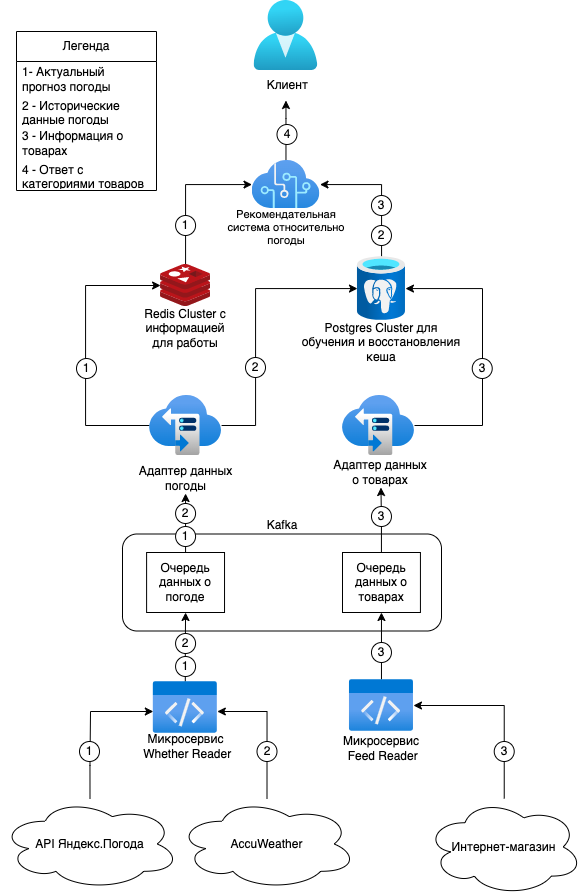

The diagram above was exported from draw.io. Its source (the exported page's mxGraphModel, read from the mxfile embedded in the PNG):
<mxGraphModel dx="-2249" dy="731" grid="0" gridSize="10" guides="1" tooltips="1" connect="1" arrows="1" fold="1" page="1" pageScale="1" pageWidth="827" pageHeight="1169" math="0" shadow="0">
  <root>
    <mxCell id="0" />
    <mxCell id="1" parent="0" />
    <mxCell id="BN26sj25K_0gHFcCpR_N-1" value="" style="rounded=1;whiteSpace=wrap;html=1;" parent="1" vertex="1">
      <mxGeometry x="3437" y="789.5" width="319" height="97" as="geometry" />
    </mxCell>
    <mxCell id="BN26sj25K_0gHFcCpR_N-2" value="" style="aspect=fixed;html=1;points=[];align=center;image;fontSize=12;image=img/lib/azure2/identity/Users.svg;" parent="1" vertex="1">
      <mxGeometry x="3568.46" y="256" width="64" height="70" as="geometry" />
    </mxCell>
    <mxCell id="BN26sj25K_0gHFcCpR_N-8" style="edgeStyle=orthogonalEdgeStyle;rounded=0;orthogonalLoop=1;jettySize=auto;html=1;entryX=0.5;entryY=1;entryDx=0;entryDy=0;" parent="1" source="BN26sj25K_0gHFcCpR_N-9" target="BN26sj25K_0gHFcCpR_N-39" edge="1">
      <mxGeometry relative="1" as="geometry" />
    </mxCell>
    <mxCell id="BN26sj25K_0gHFcCpR_N-9" value="" style="aspect=fixed;html=1;points=[];align=center;image;fontSize=12;image=img/lib/azure2/general/Code.svg;" parent="1" vertex="1">
      <mxGeometry x="3467.8199999999997" y="937" width="64" height="52" as="geometry" />
    </mxCell>
    <mxCell id="BN26sj25K_0gHFcCpR_N-10" value="Микросервис &amp;nbsp;Whether Reader" style="text;html=1;strokeColor=none;fillColor=none;align=center;verticalAlign=middle;whiteSpace=wrap;rounded=0;" parent="1" vertex="1">
      <mxGeometry x="3446.8199999999997" y="987" width="106.5" height="30" as="geometry" />
    </mxCell>
    <mxCell id="BN26sj25K_0gHFcCpR_N-11" style="edgeStyle=orthogonalEdgeStyle;rounded=0;orthogonalLoop=1;jettySize=auto;html=1;entryX=0.5;entryY=1;entryDx=0;entryDy=0;" parent="1" source="BN26sj25K_0gHFcCpR_N-12" target="BN26sj25K_0gHFcCpR_N-43" edge="1">
      <mxGeometry relative="1" as="geometry" />
    </mxCell>
    <mxCell id="BN26sj25K_0gHFcCpR_N-12" value="" style="aspect=fixed;html=1;points=[];align=center;image;fontSize=12;image=img/lib/azure2/general/Code.svg;" parent="1" vertex="1">
      <mxGeometry x="3663.9699999999993" y="935" width="64" height="52" as="geometry" />
    </mxCell>
    <mxCell id="BN26sj25K_0gHFcCpR_N-13" value="Микросервис &amp;nbsp;Feed Reader" style="text;html=1;strokeColor=none;fillColor=none;align=center;verticalAlign=middle;whiteSpace=wrap;rounded=0;" parent="1" vertex="1">
      <mxGeometry x="3645.9699999999993" y="989" width="100" height="30" as="geometry" />
    </mxCell>
    <mxCell id="BN26sj25K_0gHFcCpR_N-15" value="Клиент&amp;nbsp;" style="text;html=1;strokeColor=none;fillColor=none;align=center;verticalAlign=middle;whiteSpace=wrap;rounded=0;" parent="1" vertex="1">
      <mxGeometry x="3573.69" y="326" width="60" height="30" as="geometry" />
    </mxCell>
    <mxCell id="BN26sj25K_0gHFcCpR_N-17" value="Адаптер данных погоды" style="text;html=1;strokeColor=none;fillColor=none;align=center;verticalAlign=middle;whiteSpace=wrap;rounded=0;" parent="1" vertex="1">
      <mxGeometry x="3446.82" y="719" width="106.5" height="30" as="geometry" />
    </mxCell>
    <mxCell id="BN26sj25K_0gHFcCpR_N-18" value="Адаптер данных о товарах" style="text;html=1;strokeColor=none;fillColor=none;align=center;verticalAlign=middle;whiteSpace=wrap;rounded=0;" parent="1" vertex="1">
      <mxGeometry x="3645.46" y="713" width="100" height="30" as="geometry" />
    </mxCell>
    <mxCell id="y7x0qTpkiWZDHcAYT2WV-8" style="edgeStyle=orthogonalEdgeStyle;rounded=0;orthogonalLoop=1;jettySize=auto;html=1;" edge="1" parent="1" source="BN26sj25K_0gHFcCpR_N-20" target="BN26sj25K_0gHFcCpR_N-48">
      <mxGeometry relative="1" as="geometry">
        <Array as="points">
          <mxPoint x="3797" y="681" />
          <mxPoint x="3797" y="544" />
        </Array>
      </mxGeometry>
    </mxCell>
    <mxCell id="BN26sj25K_0gHFcCpR_N-20" value="" style="aspect=fixed;html=1;points=[];align=center;image;fontSize=12;image=img/lib/azure2/storage/Storage_Sync_Services.svg;rounded=1;fillColor=none;" parent="1" vertex="1">
      <mxGeometry x="3657" y="651" width="72" height="60" as="geometry" />
    </mxCell>
    <mxCell id="y7x0qTpkiWZDHcAYT2WV-9" style="edgeStyle=orthogonalEdgeStyle;rounded=0;orthogonalLoop=1;jettySize=auto;html=1;" edge="1" parent="1" source="BN26sj25K_0gHFcCpR_N-22" target="BN26sj25K_0gHFcCpR_N-46">
      <mxGeometry relative="1" as="geometry">
        <Array as="points">
          <mxPoint x="3400" y="681" />
          <mxPoint x="3400" y="541" />
        </Array>
      </mxGeometry>
    </mxCell>
    <mxCell id="y7x0qTpkiWZDHcAYT2WV-10" style="edgeStyle=orthogonalEdgeStyle;rounded=0;orthogonalLoop=1;jettySize=auto;html=1;" edge="1" parent="1" source="BN26sj25K_0gHFcCpR_N-22" target="BN26sj25K_0gHFcCpR_N-48">
      <mxGeometry relative="1" as="geometry">
        <Array as="points">
          <mxPoint x="3570" y="681" />
          <mxPoint x="3570" y="544" />
        </Array>
      </mxGeometry>
    </mxCell>
    <mxCell id="BN26sj25K_0gHFcCpR_N-22" value="" style="aspect=fixed;html=1;points=[];align=center;image;fontSize=12;image=img/lib/azure2/storage/Storage_Sync_Services.svg;rounded=1;fillColor=none;" parent="1" vertex="1">
      <mxGeometry x="3464.07" y="651" width="72" height="60" as="geometry" />
    </mxCell>
    <mxCell id="y7x0qTpkiWZDHcAYT2WV-6" style="edgeStyle=orthogonalEdgeStyle;rounded=0;orthogonalLoop=1;jettySize=auto;html=1;" edge="1" parent="1" source="BN26sj25K_0gHFcCpR_N-34" target="BN26sj25K_0gHFcCpR_N-12">
      <mxGeometry relative="1" as="geometry">
        <Array as="points">
          <mxPoint x="3819" y="961" />
        </Array>
      </mxGeometry>
    </mxCell>
    <mxCell id="BN26sj25K_0gHFcCpR_N-34" value="Интернет-магазин" style="ellipse;shape=cloud;whiteSpace=wrap;html=1;" parent="1" vertex="1">
      <mxGeometry x="3740.23" y="1054" width="157" height="97" as="geometry" />
    </mxCell>
    <mxCell id="BN26sj25K_0gHFcCpR_N-37" value="Kafka" style="text;html=1;strokeColor=none;fillColor=none;align=center;verticalAlign=middle;whiteSpace=wrap;rounded=0;" parent="1" vertex="1">
      <mxGeometry x="3566.5" y="766" width="60" height="30" as="geometry" />
    </mxCell>
    <mxCell id="BN26sj25K_0gHFcCpR_N-38" style="edgeStyle=orthogonalEdgeStyle;rounded=0;orthogonalLoop=1;jettySize=auto;html=1;entryX=0.5;entryY=1;entryDx=0;entryDy=0;" parent="1" source="BN26sj25K_0gHFcCpR_N-39" target="BN26sj25K_0gHFcCpR_N-17" edge="1">
      <mxGeometry relative="1" as="geometry" />
    </mxCell>
    <mxCell id="BN26sj25K_0gHFcCpR_N-39" value="Очередь данных о погоде" style="rounded=0;whiteSpace=wrap;html=1;" parent="1" vertex="1">
      <mxGeometry x="3461.1000000000004" y="808" width="77.93" height="60" as="geometry" />
    </mxCell>
    <mxCell id="y7x0qTpkiWZDHcAYT2WV-7" style="edgeStyle=orthogonalEdgeStyle;rounded=0;orthogonalLoop=1;jettySize=auto;html=1;entryX=0.5;entryY=1;entryDx=0;entryDy=0;" edge="1" parent="1" source="BN26sj25K_0gHFcCpR_N-43" target="BN26sj25K_0gHFcCpR_N-18">
      <mxGeometry relative="1" as="geometry" />
    </mxCell>
    <mxCell id="BN26sj25K_0gHFcCpR_N-43" value="Очередь данных о товарах" style="rounded=0;whiteSpace=wrap;html=1;" parent="1" vertex="1">
      <mxGeometry x="3657" y="808" width="77.93" height="60" as="geometry" />
    </mxCell>
    <mxCell id="y7x0qTpkiWZDHcAYT2WV-24" style="edgeStyle=orthogonalEdgeStyle;rounded=0;orthogonalLoop=1;jettySize=auto;html=1;" edge="1" parent="1" source="BN26sj25K_0gHFcCpR_N-46" target="BN26sj25K_0gHFcCpR_N-55">
      <mxGeometry relative="1" as="geometry">
        <Array as="points">
          <mxPoint x="3500" y="440" />
        </Array>
      </mxGeometry>
    </mxCell>
    <mxCell id="BN26sj25K_0gHFcCpR_N-46" value="" style="image;sketch=0;aspect=fixed;html=1;points=[];align=center;fontSize=12;image=img/lib/mscae/Cache_Redis_Product.svg;" parent="1" vertex="1">
      <mxGeometry x="3475.07" y="520" width="50" height="42" as="geometry" />
    </mxCell>
    <mxCell id="BN26sj25K_0gHFcCpR_N-47" value="Redis Cluster с информацией для работы" style="text;html=1;strokeColor=none;fillColor=none;align=center;verticalAlign=middle;whiteSpace=wrap;rounded=0;" parent="1" vertex="1">
      <mxGeometry x="3451.0800000000004" y="569" width="97.97" height="30" as="geometry" />
    </mxCell>
    <mxCell id="y7x0qTpkiWZDHcAYT2WV-23" style="edgeStyle=orthogonalEdgeStyle;rounded=0;orthogonalLoop=1;jettySize=auto;html=1;" edge="1" parent="1" source="BN26sj25K_0gHFcCpR_N-48" target="BN26sj25K_0gHFcCpR_N-55">
      <mxGeometry relative="1" as="geometry">
        <Array as="points">
          <mxPoint x="3696" y="440" />
        </Array>
      </mxGeometry>
    </mxCell>
    <mxCell id="BN26sj25K_0gHFcCpR_N-48" value="" style="image;aspect=fixed;html=1;points=[];align=center;fontSize=12;image=img/lib/azure2/databases/Azure_Database_PostgreSQL_Server.svg;" parent="1" vertex="1">
      <mxGeometry x="3671.97" y="512" width="48" height="64" as="geometry" />
    </mxCell>
    <mxCell id="BN26sj25K_0gHFcCpR_N-49" value="Postgres Cluster для обучения и восстановления кеша" style="text;html=1;strokeColor=none;fillColor=none;align=center;verticalAlign=middle;whiteSpace=wrap;rounded=0;" parent="1" vertex="1">
      <mxGeometry x="3612.97" y="583" width="166" height="30" as="geometry" />
    </mxCell>
    <mxCell id="y7x0qTpkiWZDHcAYT2WV-26" style="edgeStyle=orthogonalEdgeStyle;rounded=0;orthogonalLoop=1;jettySize=auto;html=1;" edge="1" parent="1" source="BN26sj25K_0gHFcCpR_N-55" target="BN26sj25K_0gHFcCpR_N-15">
      <mxGeometry relative="1" as="geometry">
        <Array as="points">
          <mxPoint x="3601" y="374" />
          <mxPoint x="3601" y="374" />
        </Array>
      </mxGeometry>
    </mxCell>
    <mxCell id="BN26sj25K_0gHFcCpR_N-55" value="" style="aspect=fixed;html=1;points=[];align=center;image;fontSize=12;image=img/lib/azure2/ai_machine_learning/Cognitive_Services.svg;" parent="1" vertex="1">
      <mxGeometry x="3566.5" y="416" width="68" height="48" as="geometry" />
    </mxCell>
    <mxCell id="BN26sj25K_0gHFcCpR_N-57" value="Рекомендательная система относительно погоды" style="text;html=1;strokeColor=none;fillColor=none;align=center;verticalAlign=middle;whiteSpace=wrap;rounded=0;fontSize=11;fontFamily=Helvetica;fontColor=default;" parent="1" vertex="1">
      <mxGeometry x="3536.07" y="468" width="130" height="30" as="geometry" />
    </mxCell>
    <mxCell id="y7x0qTpkiWZDHcAYT2WV-5" style="edgeStyle=orthogonalEdgeStyle;rounded=0;orthogonalLoop=1;jettySize=auto;html=1;" edge="1" parent="1" source="y7x0qTpkiWZDHcAYT2WV-1" target="BN26sj25K_0gHFcCpR_N-9">
      <mxGeometry relative="1" as="geometry">
        <Array as="points">
          <mxPoint x="3405" y="1021" />
          <mxPoint x="3405" y="1021" />
          <mxPoint x="3405" y="967" />
        </Array>
      </mxGeometry>
    </mxCell>
    <mxCell id="y7x0qTpkiWZDHcAYT2WV-1" value="API Яндекс.Погода" style="ellipse;shape=cloud;whiteSpace=wrap;html=1;" vertex="1" parent="1">
      <mxGeometry x="3315" y="1054" width="179" height="91" as="geometry" />
    </mxCell>
    <mxCell id="y7x0qTpkiWZDHcAYT2WV-4" style="edgeStyle=orthogonalEdgeStyle;rounded=0;orthogonalLoop=1;jettySize=auto;html=1;" edge="1" parent="1" source="y7x0qTpkiWZDHcAYT2WV-2" target="BN26sj25K_0gHFcCpR_N-9">
      <mxGeometry relative="1" as="geometry">
        <Array as="points">
          <mxPoint x="3582" y="967" />
        </Array>
      </mxGeometry>
    </mxCell>
    <mxCell id="y7x0qTpkiWZDHcAYT2WV-2" value="AccuWeather" style="ellipse;shape=cloud;whiteSpace=wrap;html=1;" vertex="1" parent="1">
      <mxGeometry x="3492" y="1054" width="179" height="91" as="geometry" />
    </mxCell>
    <mxCell id="y7x0qTpkiWZDHcAYT2WV-11" value="1" style="ellipse;whiteSpace=wrap;html=1;aspect=fixed;" vertex="1" parent="1">
      <mxGeometry x="3394" y="997" width="20" height="20" as="geometry" />
    </mxCell>
    <mxCell id="y7x0qTpkiWZDHcAYT2WV-12" value="2" style="ellipse;whiteSpace=wrap;html=1;aspect=fixed;" vertex="1" parent="1">
      <mxGeometry x="3571.5" y="997" width="20" height="20" as="geometry" />
    </mxCell>
    <mxCell id="y7x0qTpkiWZDHcAYT2WV-13" value="3" style="ellipse;whiteSpace=wrap;html=1;aspect=fixed;" vertex="1" parent="1">
      <mxGeometry x="3808.73" y="997" width="20" height="20" as="geometry" />
    </mxCell>
    <mxCell id="y7x0qTpkiWZDHcAYT2WV-14" value="1" style="ellipse;whiteSpace=wrap;html=1;aspect=fixed;" vertex="1" parent="1">
      <mxGeometry x="3490.07" y="912" width="20" height="20" as="geometry" />
    </mxCell>
    <mxCell id="y7x0qTpkiWZDHcAYT2WV-15" value="2" style="ellipse;whiteSpace=wrap;html=1;aspect=fixed;" vertex="1" parent="1">
      <mxGeometry x="3490.07" y="889" width="20" height="20" as="geometry" />
    </mxCell>
    <mxCell id="y7x0qTpkiWZDHcAYT2WV-16" value="3" style="ellipse;whiteSpace=wrap;html=1;aspect=fixed;" vertex="1" parent="1">
      <mxGeometry x="3685.9700000000003" y="898" width="20" height="20" as="geometry" />
    </mxCell>
    <mxCell id="y7x0qTpkiWZDHcAYT2WV-17" value="3" style="ellipse;whiteSpace=wrap;html=1;aspect=fixed;" vertex="1" parent="1">
      <mxGeometry x="3685.9700000000003" y="762" width="20" height="20" as="geometry" />
    </mxCell>
    <mxCell id="y7x0qTpkiWZDHcAYT2WV-18" value="3" style="ellipse;whiteSpace=wrap;html=1;aspect=fixed;" vertex="1" parent="1">
      <mxGeometry x="3786.73" y="614" width="20" height="20" as="geometry" />
    </mxCell>
    <mxCell id="y7x0qTpkiWZDHcAYT2WV-19" value="1" style="ellipse;whiteSpace=wrap;html=1;aspect=fixed;" vertex="1" parent="1">
      <mxGeometry x="3490.07" y="782" width="20" height="20" as="geometry" />
    </mxCell>
    <mxCell id="y7x0qTpkiWZDHcAYT2WV-20" value="2" style="ellipse;whiteSpace=wrap;html=1;aspect=fixed;" vertex="1" parent="1">
      <mxGeometry x="3490.07" y="759" width="20" height="20" as="geometry" />
    </mxCell>
    <mxCell id="y7x0qTpkiWZDHcAYT2WV-21" value="1" style="ellipse;whiteSpace=wrap;html=1;aspect=fixed;" vertex="1" parent="1">
      <mxGeometry x="3391" y="614" width="20" height="20" as="geometry" />
    </mxCell>
    <mxCell id="y7x0qTpkiWZDHcAYT2WV-22" value="2" style="ellipse;whiteSpace=wrap;html=1;aspect=fixed;" vertex="1" parent="1">
      <mxGeometry x="3560" y="613" width="20" height="20" as="geometry" />
    </mxCell>
    <mxCell id="y7x0qTpkiWZDHcAYT2WV-27" value="1" style="ellipse;whiteSpace=wrap;html=1;aspect=fixed;" vertex="1" parent="1">
      <mxGeometry x="3490.07" y="471" width="20" height="20" as="geometry" />
    </mxCell>
    <mxCell id="y7x0qTpkiWZDHcAYT2WV-28" value="3" style="ellipse;whiteSpace=wrap;html=1;aspect=fixed;" vertex="1" parent="1">
      <mxGeometry x="3685.97" y="451" width="20" height="20" as="geometry" />
    </mxCell>
    <mxCell id="y7x0qTpkiWZDHcAYT2WV-29" value="2" style="ellipse;whiteSpace=wrap;html=1;aspect=fixed;" vertex="1" parent="1">
      <mxGeometry x="3685.97" y="481" width="20" height="20" as="geometry" />
    </mxCell>
    <mxCell id="y7x0qTpkiWZDHcAYT2WV-30" value="4" style="ellipse;whiteSpace=wrap;html=1;aspect=fixed;" vertex="1" parent="1">
      <mxGeometry x="3591.5" y="380" width="20" height="20" as="geometry" />
    </mxCell>
    <mxCell id="y7x0qTpkiWZDHcAYT2WV-31" value="Легенда" style="swimlane;fontStyle=0;childLayout=stackLayout;horizontal=1;startSize=30;horizontalStack=0;resizeParent=1;resizeParentMax=0;resizeLast=0;collapsible=1;marginBottom=0;whiteSpace=wrap;html=1;" vertex="1" parent="1">
      <mxGeometry x="3331" y="287" width="140" height="159" as="geometry" />
    </mxCell>
    <mxCell id="y7x0qTpkiWZDHcAYT2WV-32" value="1- Актуальный прогноз погоды" style="text;strokeColor=none;fillColor=none;align=left;verticalAlign=middle;spacingLeft=4;spacingRight=4;overflow=hidden;points=[[0,0.5],[1,0.5]];portConstraint=eastwest;rotatable=0;whiteSpace=wrap;html=1;" vertex="1" parent="y7x0qTpkiWZDHcAYT2WV-31">
      <mxGeometry y="30" width="140" height="35" as="geometry" />
    </mxCell>
    <mxCell id="y7x0qTpkiWZDHcAYT2WV-33" value="2 - Исторические данные погоды" style="text;strokeColor=none;fillColor=none;align=left;verticalAlign=middle;spacingLeft=4;spacingRight=4;overflow=hidden;points=[[0,0.5],[1,0.5]];portConstraint=eastwest;rotatable=0;whiteSpace=wrap;html=1;" vertex="1" parent="y7x0qTpkiWZDHcAYT2WV-31">
      <mxGeometry y="65" width="140" height="30" as="geometry" />
    </mxCell>
    <mxCell id="y7x0qTpkiWZDHcAYT2WV-34" value="3 - Информация о товарах" style="text;strokeColor=none;fillColor=none;align=left;verticalAlign=middle;spacingLeft=4;spacingRight=4;overflow=hidden;points=[[0,0.5],[1,0.5]];portConstraint=eastwest;rotatable=0;whiteSpace=wrap;html=1;" vertex="1" parent="y7x0qTpkiWZDHcAYT2WV-31">
      <mxGeometry y="95" width="140" height="34" as="geometry" />
    </mxCell>
    <mxCell id="y7x0qTpkiWZDHcAYT2WV-35" value="4 - Ответ с категориями товаров" style="text;strokeColor=none;fillColor=none;align=left;verticalAlign=middle;spacingLeft=4;spacingRight=4;overflow=hidden;points=[[0,0.5],[1,0.5]];portConstraint=eastwest;rotatable=0;whiteSpace=wrap;html=1;" vertex="1" parent="y7x0qTpkiWZDHcAYT2WV-31">
      <mxGeometry y="129" width="140" height="30" as="geometry" />
    </mxCell>
  </root>
</mxGraphModel>